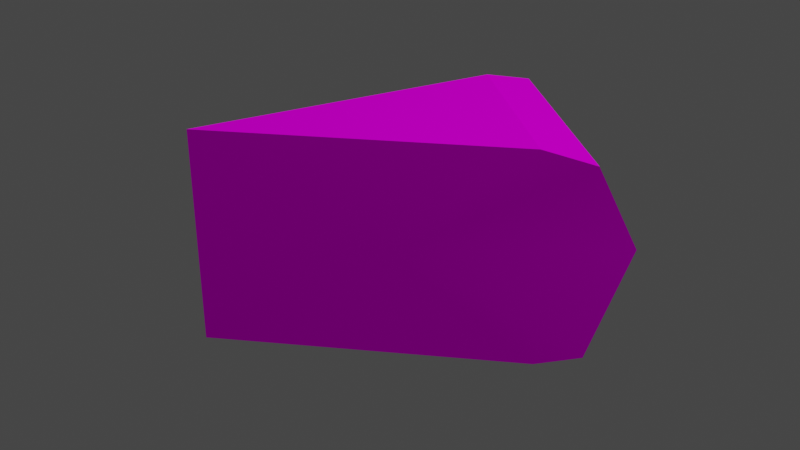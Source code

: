 # Source: cheese.blend  (saved by Blender 3.5.10; exported with 4.5.12 LTS)
import bpy
from mathutils import Matrix  # noqa: F401  (used for matrix-valued properties, if any)

bpy.ops.wm.read_factory_settings(use_empty=True)
scene = bpy.context.scene
scene.name = 'Scene'

# ---- collections
col_collection = bpy.data.collections.new('Collection'); scene.collection.children.link(col_collection)

# ---- images (referenced by path relative to the original .blend; pixels are not part of the script)
import os
ASSET_DIR = os.environ.get("B2B_ASSET_DIR", "")  # directory of the original .blend (textures are referenced by path, not embedded)
HERE = os.path.dirname(os.path.abspath(__file__))  # packed textures are extracted next to this script under _unpacked/

def load_image(name, relpath, width, height, colorspace="sRGB"):
    """Load a texture the original file referenced (path relative to the .blend, or extracted next to this script)."""
    p = next((c for c in (os.path.join(HERE, relpath), os.path.join(ASSET_DIR, relpath)) if relpath and os.path.exists(c)), "")
    if p:
        img = bpy.data.images.load(p, check_existing=True)
        img.name = name
    else:  # same state as the original file: an image datablock whose file is absent (Cycles renders it pink)
        img = bpy.data.images.new(name, width, height)
        img.source = "FILE"
        img.filepath = "//" + (relpath or name)
    img.colorspace_settings.name = colorspace
    return img
img_cheeseuv_png = load_image('cheeseUV.png', 'LowPolyFoods/Cheese/cheeseUV.png', 1024, 1024, 'sRGB')

# ---- materials (node trees are filled in below, after node groups)
mat_material_001 = bpy.data.materials.new('Material.001')
mat_material_001.use_transparent_shadow = False
mat_material_001.roughness = 0.0
mat_material_001.specular_intensity = 0.0

# ---- material node trees
mat_material_001.use_nodes = True; mat_material_001.node_tree.nodes.clear()
_N = mat_material_001.node_tree.nodes; _L = mat_material_001.node_tree.links
n0 = _N.new('ShaderNodeBsdfPrincipled'); n0.name = 'Принципиальный BSDF'; n0.location = (10, 300)
n0.distribution = 'GGX'
n0.subsurface_method = 'RANDOM_WALK_SKIN'
n0.inputs[2].default_value = 0.0
n0.inputs[3].default_value = 1.45
n0.inputs[13].default_value = 0.0
n0.inputs[27].default_value = (0.8, 0.8, 0.8, 1.0)
n1 = _N.new('ShaderNodeOutputMaterial'); n1.name = 'Вывод материала'; n1.location = (300, 300)
n2 = _N.new('ShaderNodeNormalMap'); n2.name = 'Карта нормалей'; n2.location = (-300, -300)
n2.label = 'Normal/Map'
n3 = _N.new('ShaderNodeTexImage'); n3.name = 'Изображение-текстура'; n3.location = (-300, 600)
n3.image = img_cheeseuv_png
_L.new(n0.outputs[0], n1.inputs[0])
_L.new(n2.outputs[0], n0.inputs[5])
_L.new(n3.outputs[0], n0.inputs[0])
n1.is_active_output = True

# ---- world
world_world = bpy.data.worlds.new('World'); scene.world = world_world
world_world.use_nodes = True; world_world.node_tree.nodes.clear()
_N = world_world.node_tree.nodes; _L = world_world.node_tree.links
n0 = _N.new('ShaderNodeOutputWorld'); n0.name = 'World Output'; n0.location = (300, 300)
n1 = _N.new('ShaderNodeBackground'); n1.name = 'Background'; n1.location = (10, 300)
n1.inputs[0].default_value = (0.05088, 0.05088, 0.05088, 1.0)
_L.new(n1.outputs[0], n0.inputs[0])
n0.is_active_output = True
world_world.color = (0.05088, 0.05088, 0.05088)
world_world.use_sun_shadow = False
world_world.sun_shadow_jitter_overblur = 0.0

# ---- lights
light_light = bpy.data.lights.new('Light', 'POINT')
light_light.transmission_factor = 0.0
light_light.energy = 1000.0
light_light.shadow_soft_size = 0.1
light_light.shadow_maximum_resolution = 0.006
light_light.use_absolute_resolution = True

# ---- meshes
me_cylinder_001 = bpy.data.meshes.new('Cylinder.001')
me_cylinder_001.from_pydata([(0.0, 2.411e-08, 1.133), (-1.447e-08, 2.893e-08, -1.133), (0.8187, 0.266, 1.133), (0.9511, 0.309, 1.001), (0.9511, -0.309, 1.001), (0.8187, -0.266, 1.133), (0.9511, 0.309, -1.014), (0.8325, 0.2705, -1.133), (0.8325, -0.2705, -1.133), (0.9511, -0.309, -1.014), (1.054, 0.282, 0.1856), (1.054, -0.336, 0.1856), (0.4805, -0.1551, -0.001262), (0.4805, 0.1465, -0.001262)], [], [(5, 2, 0), (7, 8, 1), (8, 9, 12), (4, 3, 2, 5), (6, 7, 13), (6, 9, 8, 7), (10, 3, 4, 11), (6, 10, 11, 9), (9, 11, 12), (11, 4, 12), (4, 5, 12), (5, 0, 12), (0, 1, 12), (1, 8, 12), (7, 1, 13), (1, 0, 13), (0, 2, 13), (2, 3, 13), (3, 10, 13), (10, 6, 13)])
me_cylinder_001.polygons.foreach_set('use_smooth', [True] * 20)
_k = set([(0, 1), (0, 2), (0, 5), (0, 13), (1, 7), (1, 8), (1, 13), (2, 3), (2, 5), (3, 4), (3, 10), (3, 13), (4, 5), (4, 11), (6, 7), (6, 9), (6, 10), (6, 13), (7, 8), (8, 9), (9, 11), (10, 11), (10, 13)])
me_cylinder_001.attributes.new('sharp_edge', 'BOOLEAN', 'EDGE').data.foreach_set('value', [ (min(e.vertices), max(e.vertices)) in _k for e in me_cylinder_001.edges])
_uv = me_cylinder_001.uv_layers.new(name='UVMap')
_uv.uv.foreach_set('vector', [0.1455, 0.8924, 0.1455, 0.9704, 0.02543, 0.9314, 0.1597, 0.4765, 0.1632, 0.556, 0.03913, 0.5217, 0.9588, 0.9294, 0.9266, 0.9633, 0.7894, 0.8247, 0.1729, 0.8861, 0.1729, 0.9767, 0.1455, 0.9704, 0.1455, 0.8924, 0.632, 0.9543, 0.599, 0.9207, 0.7402, 0.8161, 0.184, 0.4698, 0.1881, 0.5606, 0.1632, 0.556, 0.1597, 0.4765, 0.4906, 0.2067, 0.4919, 0.2515, 0.4583, 0.2514, 0.4569, 0.2066, 0.4923, 0.1411, 0.4906, 0.2067, 0.4569, 0.2066, 0.4586, 0.141, 0.9266, 0.9633, 0.7388, 0.9878, 0.7894, 0.8247, 0.7388, 0.9878, 0.6188, 0.9591, 0.7894, 0.8247, 0.6188, 0.9591, 0.5829, 0.9213, 0.7894, 0.8247, 0.5829, 0.9213, 0.5828, 0.6878, 0.7894, 0.8247, 0.5828, 0.6878, 0.9587, 0.692, 0.7894, 0.8247, 0.9587, 0.692, 0.9588, 0.9294, 0.7894, 0.8247, 0.599, 0.9207, 0.5949, 0.6807, 0.7402, 0.8161, 0.5949, 0.6807, 0.9644, 0.6759, 0.7402, 0.8161, 0.9644, 0.6759, 0.9687, 0.9119, 0.7402, 0.8161, 0.9687, 0.9119, 0.9331, 0.9507, 0.7402, 0.8161, 0.9331, 0.9507, 0.7943, 0.9769, 0.7402, 0.8161, 0.7943, 0.9769, 0.632, 0.9543, 0.7402, 0.8161])
me_cylinder_001.materials.append(mat_material_001)
me_cylinder_001.update()
me_cylinder_001.normals_split_custom_set([tuple(v) for v in zip(*[iter([0.0, 0.0, 1.0, 0.0, 0.0, 1.0, 0.0, 0.0, 1.0, -2.647e-07, 0.0, -1.0, -2.647e-07, 0.0, -1.0, -2.647e-07, 0.0, -1.0, -0.3093, -0.951, 0.0007489, -0.3038, -0.9527, 0.003613, -0.31, -0.9507, -0.001847, 0.7071, 0.0, 0.7071, 0.7071, 0.0, 0.7071, 0.7071, 0.0, 0.7071, 0.7071, 0.0, 0.7071, -0.3145, 0.9492, 0.006121, -0.3144, 0.9493, 0.006155, -0.3133, 0.9496, 0.006567, 0.7071, 0.0, -0.7071, 0.7071, 0.0, -0.7071, 0.7071, 0.0, -0.7071, 0.7071, 0.0, -0.7071, 0.9922, 0.0, 0.1249, 0.9922, 0.0, 0.1249, 0.9922, 0.0, 0.1249, 0.9922, 0.0, 0.1249, 0.9964, 0.0, -0.08522, 0.9964, 0.0, -0.08522, 0.9964, 0.0, -0.08522, 0.9964, 0.0, -0.08522, -0.3038, -0.9527, 0.003613, -0.302, -0.9533, 0.003468, -0.31, -0.9507, -0.001847, -0.302, -0.9533, 0.003468, -0.3012, -0.9535, -0.004983, -0.31, -0.9507, -0.001847, -0.3012, -0.9535, -0.004983, -0.3093, -0.951, -0.0007513, -0.31, -0.9507, -0.001847, -0.3093, -0.951, -0.0007513, -0.3076, -0.9515, -0.0001886, -0.31, -0.9507, -0.001847, -0.3076, -0.9515, -0.0001886, -0.3076, -0.9515, 0.0001887, -0.31, -0.9507, -0.001847, -0.3076, -0.9515, 0.0001887, -0.3093, -0.951, 0.0007489, -0.31, -0.9507, -0.001847, -0.3144, 0.9493, 0.006155, -0.309, 0.951, 0.00804, -0.3133, 0.9496, 0.006567, -0.2917, 0.9565, 0.0, -0.2917, 0.9565, 0.0, -0.2917, 0.9565, 0.0, -0.309, 0.951, -0.008022, -0.3144, 0.9493, -0.006229, -0.3133, 0.9496, -0.006597, -0.3144, 0.9493, -0.006229, -0.3146, 0.9492, -0.006168, -0.3133, 0.9496, -0.006597, -0.2113, 0.9756, -0.05895, -0.2113, 0.9756, -0.05895, -0.2113, 0.9756, -0.05895, -0.2429, 0.9691, 0.04259, -0.2429, 0.9691, 0.04259, -0.2429, 0.9691, 0.04259])] * 3)])

# ---- objects
ob_light = bpy.data.objects.new('Light', light_light)
ob_cylinder_001 = bpy.data.objects.new('Cylinder.001', me_cylinder_001)

# ---- transforms, parenting, visibility, modifiers, constraints
ob_light.location = (4.076, 1.005, 5.904)
ob_light.rotation_euler = (0.6503, 0.05522, 1.866)
ob_light.lock_rotations_4d = False
ob_light.empty_display_type = 'ARROWS'
ob_light.color = (0.0, 0.0, 0.0, 0.0)
ob_light.lineart.crease_threshold = 0.0
ob_cylinder_001.location = (0.3835, -0.1939, -0.02283)
ob_cylinder_001.rotation_euler = (-1.629e-07, -2.35e-15, 0.8631)
ob_cylinder_001.scale = (1.0, 1.0, 0.2661)
ob_cylinder_001.color = (0.8, 0.8, 0.8, 1.0)

# ---- collection membership
col_collection.objects.link(ob_light)
col_collection.objects.link(ob_cylinder_001)

# ---- scene / render settings (as saved in the file)
scene.frame_start = 1; scene.frame_end = 250; scene.frame_set(1)
scene.render.engine = 'BLENDER_EEVEE_NEXT'
scene.cycles.sampling_pattern = 'TABULATED_SOBOL'
scene.view_settings.view_transform = 'Filmic'
bpy.context.view_layer.update()

# ---- added for rendering (the .blend has no active camera): camera
cam_auto = bpy.data.cameras.new('AutoCamera')
cam_auto.lens = 50.0
cam_auto.sensor_width = 36.0
cam_auto.clip_end = 1000.0
ob_auto_camera = bpy.data.objects.new('AutoCamera', cam_auto)
scene.collection.objects.link(ob_auto_camera)
ob_auto_camera.location = (2.39986, -1.79862, 1.30801)
ob_auto_camera.rotation_euler = (1.09748, -7.21219e-08, 0.694738)
scene.camera = ob_auto_camera
bpy.context.view_layer.update()
